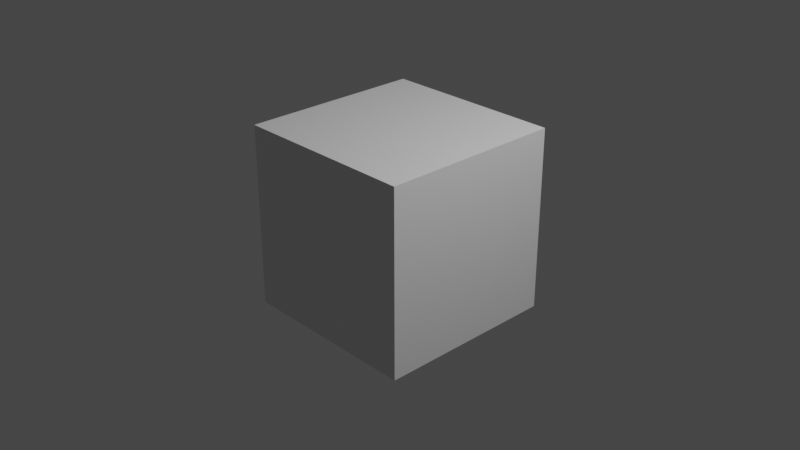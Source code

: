 # Source: MatcolHeight.blend  (saved by Blender 3.6.11; exported with 4.5.12 LTS)
import bpy
from mathutils import Matrix  # noqa: F401  (used for matrix-valued properties, if any)

bpy.ops.wm.read_factory_settings(use_empty=True)
scene = bpy.context.scene
scene.name = 'Scene'

# ---- collections
col_collection = bpy.data.collections.new('Collection'); scene.collection.children.link(col_collection)

# ---- materials (node trees are filled in below, after node groups)
mat_material = bpy.data.materials.new('Material')
mat_material.alpha_threshold = 0.0
mat_material.use_transparent_shadow = False
mat_material.roughness = 0.5
mat_material.line_color = (0.0, 0.0, 0.0, 1.0)

# ---- node groups
ng_matcolheight = bpy.data.node_groups.new('MatcolHeight', 'ShaderNodeTree')
_s = ng_matcolheight.interface.new_socket(name='texture', in_out='OUTPUT', socket_type='NodeSocketFloat')
_s = ng_matcolheight.interface.new_socket(name='texture', in_out='INPUT', socket_type='NodeSocketFloat')
_s = ng_matcolheight.interface.new_socket(name='heightBlendScaleA', in_out='INPUT', socket_type='NodeSocketFloat')
_s = ng_matcolheight.interface.new_socket(name='heightBlendScaleB', in_out='INPUT', socket_type='NodeSocketFloat')
_s = ng_matcolheight.interface.new_socket(name='heightOffset', in_out='INPUT', socket_type='NodeSocketFloat')
_s = ng_matcolheight.interface.new_socket(name='heightScale', in_out='INPUT', socket_type='NodeSocketFloat')
_N = ng_matcolheight.nodes; _L = ng_matcolheight.links
n0 = _N.new('NodeGroupInput'); n0.name = 'Group Input'; n0.location = (-1200, 0)
n1 = _N.new('NodeGroupOutput'); n1.name = 'Group Output'; n1.location = (0, 0)
n2 = _N.new('ShaderNodeMath'); n2.name = 'Math'; n2.location = (-900, 0)
n2.label = 'heightScale'
n2.operation = 'MULTIPLY'
n3 = _N.new('ShaderNodeMath'); n3.name = 'Math.001'; n3.location = (-600, 0)
n3.label = 'heightOffset'
n4 = _N.new('ShaderNodeMapRange'); n4.name = 'Map Range'; n4.location = (-300, 0)
n4.label = 'heightBlendScale'
n4.clamp = False
_L.new(n0.outputs[0], n2.inputs[0])
_L.new(n0.outputs[4], n2.inputs[1])
_L.new(n2.outputs[0], n3.inputs[0])
_L.new(n0.outputs[3], n3.inputs[1])
_L.new(n3.outputs[0], n4.inputs[0])
_L.new(n0.outputs[1], n4.inputs[1])
_L.new(n0.outputs[2], n4.inputs[2])
_L.new(n4.outputs[0], n1.inputs[0])
n1.is_active_output = True

# ---- material node trees
mat_material.use_nodes = True; mat_material.node_tree.nodes.clear()
_N = mat_material.node_tree.nodes; _L = mat_material.node_tree.links
n0 = _N.new('ShaderNodeOutputMaterial'); n0.name = 'Material Output'; n0.location = (300, 300)
n1 = _N.new('ShaderNodeBsdfPrincipled'); n1.name = 'Principled BSDF'; n1.location = (10, 300)
n1.distribution = 'GGX'
n1.subsurface_method = 'RANDOM_WALK_SKIN'
n1.inputs[3].default_value = 1.45
n1.inputs[27].default_value = (0.0, 0.0, 0.0, 1.0)
n1.inputs[28].default_value = 1.0
n2 = _N.new('ShaderNodeGroup'); n2.name = 'Group'; n2.location = (-239, 116)
n2.node_tree = ng_matcolheight
n2.inputs[0].default_value = 0.0
n2.inputs[1].default_value = 0.0
n2.inputs[2].default_value = 0.0
n2.inputs[3].default_value = 0.0
n2.inputs[4].default_value = 0.0
_L.new(n1.outputs[0], n0.inputs[0])
n0.is_active_output = True

# ---- world
world_world = bpy.data.worlds.new('World'); scene.world = world_world
world_world.use_nodes = True; world_world.node_tree.nodes.clear()
_N = world_world.node_tree.nodes; _L = world_world.node_tree.links
n0 = _N.new('ShaderNodeOutputWorld'); n0.name = 'World Output'; n0.location = (300, 300)
n1 = _N.new('ShaderNodeBackground'); n1.name = 'Background'; n1.location = (10, 300)
n1.inputs[0].default_value = (0.05088, 0.05088, 0.05088, 1.0)
_L.new(n1.outputs[0], n0.inputs[0])
n0.is_active_output = True
world_world.color = (0.05088, 0.05088, 0.05088)
world_world.use_sun_shadow = False
world_world.sun_shadow_jitter_overblur = 0.0

# ---- cameras
cam_camera = bpy.data.cameras.new('Camera')
cam_camera.clip_end = 100.0
cam_camera.ortho_scale = 7.314

# ---- lights
light_light = bpy.data.lights.new('Light', 'POINT')
light_light.transmission_factor = 0.0
light_light.energy = 1000.0
light_light.shadow_soft_size = 0.1
light_light.shadow_maximum_resolution = 0.006
light_light.use_absolute_resolution = True

# ---- meshes
me_cube = bpy.data.meshes.new('Cube')
me_cube.from_pydata([(1.0, 1.0, 1.0), (1.0, 1.0, -1.0), (1.0, -1.0, 1.0), (1.0, -1.0, -1.0), (-1.0, 1.0, 1.0), (-1.0, 1.0, -1.0), (-1.0, -1.0, 1.0), (-1.0, -1.0, -1.0)], [], [(0, 4, 6, 2), (3, 2, 6, 7), (7, 6, 4, 5), (5, 1, 3, 7), (1, 0, 2, 3), (5, 4, 0, 1)])
_uv = me_cube.uv_layers.new(name='UVMap')
_uv.uv.foreach_set('vector', [0.625, 0.5, 0.875, 0.5, 0.875, 0.75, 0.625, 0.75, 0.375, 0.75, 0.625, 0.75, 0.625, 1.0, 0.375, 1.0, 0.375, 0.0, 0.625, 0.0, 0.625, 0.25, 0.375, 0.25, 0.125, 0.5, 0.375, 0.5, 0.375, 0.75, 0.125, 0.75, 0.375, 0.5, 0.625, 0.5, 0.625, 0.75, 0.375, 0.75, 0.375, 0.25, 0.625, 0.25, 0.625, 0.5, 0.375, 0.5])
me_cube.materials.append(mat_material)
me_cube.use_mirror_vertex_groups = False
me_cube.update()

# ---- objects
ob_cube = bpy.data.objects.new('Cube', me_cube)
ob_light = bpy.data.objects.new('Light', light_light)
ob_camera = bpy.data.objects.new('Camera', cam_camera)

# ---- transforms, parenting, visibility, modifiers, constraints
ob_cube.location = (0.0, 0.0, 0.0)
ob_cube.lock_rotations_4d = False
ob_cube.empty_display_type = 'ARROWS'
ob_cube.lineart.crease_threshold = 0.0
ob_light.location = (4.076, 1.005, 5.904)
ob_light.rotation_euler = (0.6503, 0.05522, 1.866)
ob_light.lock_rotations_4d = False
ob_light.empty_display_type = 'ARROWS'
ob_light.color = (0.0, 0.0, 0.0, 0.0)
ob_light.lineart.crease_threshold = 0.0
ob_camera.location = (7.359, -6.926, 4.958)
ob_camera.rotation_euler = (1.109, 0.0, 0.8149)
ob_camera.lock_rotations_4d = False
ob_camera.empty_display_type = 'ARROWS'
ob_camera.color = (0.0, 0.0, 0.0, 0.0)
ob_camera.display_type = 'WIRE'
ob_camera.lineart.crease_threshold = 0.0

# ---- collection membership
col_collection.objects.link(ob_cube)
col_collection.objects.link(ob_light)
col_collection.objects.link(ob_camera)

# ---- scene / render settings (as saved in the file)
scene.camera = ob_camera
scene.frame_start = 1; scene.frame_end = 250; scene.frame_set(1)
scene.render.engine = 'BLENDER_EEVEE_NEXT'
scene.cycles.sampling_pattern = 'TABULATED_SOBOL'
scene.view_settings.view_transform = 'Filmic'
bpy.context.view_layer.update()

